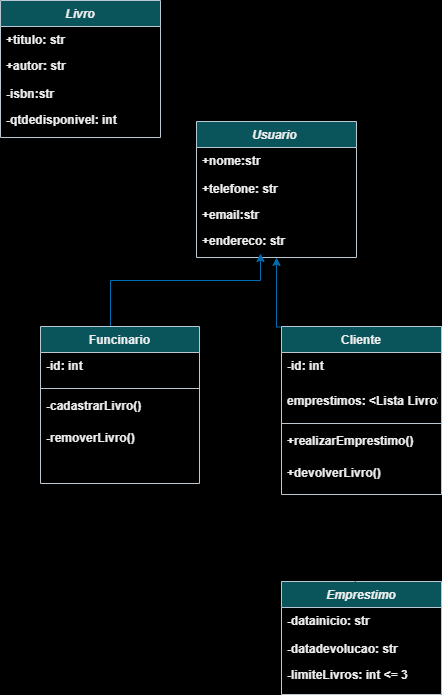

The diagram above was exported from draw.io. Its source (the exported page's mxGraphModel, read from the mxfile embedded in the PNG):
<mxGraphModel dx="1707" dy="1603" grid="1" gridSize="10" guides="1" tooltips="1" connect="1" arrows="1" fold="1" page="1" pageScale="1" pageWidth="827" pageHeight="1169" background="light-dark(#FFFFFF,#FFFFFF)" math="0" shadow="0">
  <root>
    <mxCell id="WIyWlLk6GJQsqaUBKTNV-0" />
    <mxCell id="WIyWlLk6GJQsqaUBKTNV-1" parent="WIyWlLk6GJQsqaUBKTNV-0" />
    <mxCell id="Q4eR0O3t7OA4gKAiZYM6-0" value="Usuario " style="swimlane;fontStyle=3;align=center;verticalAlign=top;childLayout=stackLayout;horizontal=1;startSize=26;horizontalStack=0;resizeParent=1;resizeLast=0;collapsible=1;marginBottom=0;rounded=0;shadow=0;strokeWidth=1;labelBackgroundColor=none;fillColor=#09555B;strokeColor=#BAC8D3;fontColor=light-dark(#EEEEEE,#000000);" vertex="1" parent="WIyWlLk6GJQsqaUBKTNV-1">
      <mxGeometry x="-624" y="-819" width="160" height="136" as="geometry">
        <mxRectangle x="230" y="140" width="160" height="26" as="alternateBounds" />
      </mxGeometry>
    </mxCell>
    <mxCell id="Q4eR0O3t7OA4gKAiZYM6-1" value="+nome:str" style="text;align=left;verticalAlign=top;spacingLeft=4;spacingRight=4;overflow=hidden;rotatable=0;points=[[0,0.5],[1,0.5]];portConstraint=eastwest;rounded=0;shadow=0;html=0;labelBackgroundColor=none;fontColor=light-dark(#EEEEEE,#000000);fontStyle=1" vertex="1" parent="Q4eR0O3t7OA4gKAiZYM6-0">
      <mxGeometry y="26" width="160" height="28" as="geometry" />
    </mxCell>
    <mxCell id="Q4eR0O3t7OA4gKAiZYM6-2" value="+telefone: str" style="text;align=left;verticalAlign=top;spacingLeft=4;spacingRight=4;overflow=hidden;rotatable=0;points=[[0,0.5],[1,0.5]];portConstraint=eastwest;labelBackgroundColor=none;fontColor=light-dark(#EEEEEE,#000000);fontStyle=1" vertex="1" parent="Q4eR0O3t7OA4gKAiZYM6-0">
      <mxGeometry y="54" width="160" height="26" as="geometry" />
    </mxCell>
    <mxCell id="Q4eR0O3t7OA4gKAiZYM6-3" value="+email:str&#10;" style="text;align=left;verticalAlign=top;spacingLeft=4;spacingRight=4;overflow=hidden;rotatable=0;points=[[0,0.5],[1,0.5]];portConstraint=eastwest;rounded=0;shadow=0;html=0;labelBackgroundColor=none;fontColor=light-dark(#EEEEEE,#000000);fontStyle=1" vertex="1" parent="Q4eR0O3t7OA4gKAiZYM6-0">
      <mxGeometry y="80" width="160" height="26" as="geometry" />
    </mxCell>
    <mxCell id="Q4eR0O3t7OA4gKAiZYM6-4" value="+endereco: str" style="text;align=left;verticalAlign=top;spacingLeft=4;spacingRight=4;overflow=hidden;rotatable=0;points=[[0,0.5],[1,0.5]];portConstraint=eastwest;rounded=0;shadow=0;html=0;labelBackgroundColor=none;fontColor=light-dark(#EEEEEE,#000000);fontStyle=1" vertex="1" parent="Q4eR0O3t7OA4gKAiZYM6-0">
      <mxGeometry y="106" width="160" height="26" as="geometry" />
    </mxCell>
    <mxCell id="Q4eR0O3t7OA4gKAiZYM6-5" value="Livro" style="swimlane;fontStyle=3;align=center;verticalAlign=top;childLayout=stackLayout;horizontal=1;startSize=26;horizontalStack=0;resizeParent=1;resizeLast=0;collapsible=1;marginBottom=0;rounded=0;shadow=0;strokeWidth=1;labelBackgroundColor=none;fillColor=#09555B;strokeColor=#BAC8D3;fontColor=light-dark(#EEEEEE,#000000);" vertex="1" parent="WIyWlLk6GJQsqaUBKTNV-1">
      <mxGeometry x="-820" y="-940" width="160" height="137" as="geometry">
        <mxRectangle x="230" y="140" width="160" height="26" as="alternateBounds" />
      </mxGeometry>
    </mxCell>
    <mxCell id="Q4eR0O3t7OA4gKAiZYM6-6" value="+titulo: str" style="text;align=left;verticalAlign=top;spacingLeft=4;spacingRight=4;overflow=hidden;rotatable=0;points=[[0,0.5],[1,0.5]];portConstraint=eastwest;labelBackgroundColor=none;fontColor=light-dark(#EEEEEE,#000000);fontStyle=1" vertex="1" parent="Q4eR0O3t7OA4gKAiZYM6-5">
      <mxGeometry y="26" width="160" height="26" as="geometry" />
    </mxCell>
    <mxCell id="Q4eR0O3t7OA4gKAiZYM6-7" value="+autor: str" style="text;align=left;verticalAlign=top;spacingLeft=4;spacingRight=4;overflow=hidden;rotatable=0;points=[[0,0.5],[1,0.5]];portConstraint=eastwest;rounded=0;shadow=0;html=0;labelBackgroundColor=none;fontColor=light-dark(#EEEEEE,#000000);fontStyle=1" vertex="1" parent="Q4eR0O3t7OA4gKAiZYM6-5">
      <mxGeometry y="52" width="160" height="28" as="geometry" />
    </mxCell>
    <mxCell id="Q4eR0O3t7OA4gKAiZYM6-8" value="-isbn:str" style="text;align=left;verticalAlign=top;spacingLeft=4;spacingRight=4;overflow=hidden;rotatable=0;points=[[0,0.5],[1,0.5]];portConstraint=eastwest;rounded=0;shadow=0;html=0;labelBackgroundColor=none;fontColor=light-dark(#EEEEEE,#000000);fontStyle=1" vertex="1" parent="Q4eR0O3t7OA4gKAiZYM6-5">
      <mxGeometry y="80" width="160" height="26" as="geometry" />
    </mxCell>
    <mxCell id="Q4eR0O3t7OA4gKAiZYM6-9" value="-qtdedisponivel: int" style="text;align=left;verticalAlign=top;spacingLeft=4;spacingRight=4;overflow=hidden;rotatable=0;points=[[0,0.5],[1,0.5]];portConstraint=eastwest;rounded=0;shadow=0;html=0;labelBackgroundColor=none;fontColor=light-dark(#EEEEEE,#000000);fontStyle=1" vertex="1" parent="Q4eR0O3t7OA4gKAiZYM6-5">
      <mxGeometry y="106" width="160" height="26" as="geometry" />
    </mxCell>
    <mxCell id="Q4eR0O3t7OA4gKAiZYM6-31" value="" style="edgeStyle=orthogonalEdgeStyle;rounded=0;orthogonalLoop=1;jettySize=auto;html=1;fillColor=#1ba1e2;strokeColor=#006EAF;" edge="1" parent="WIyWlLk6GJQsqaUBKTNV-1" source="Q4eR0O3t7OA4gKAiZYM6-11" target="Q4eR0O3t7OA4gKAiZYM6-4">
      <mxGeometry relative="1" as="geometry">
        <Array as="points">
          <mxPoint x="-710" y="-660" />
          <mxPoint x="-560" y="-660" />
        </Array>
      </mxGeometry>
    </mxCell>
    <mxCell id="Q4eR0O3t7OA4gKAiZYM6-11" value="Funcinario" style="swimlane;fontStyle=1;align=center;verticalAlign=top;childLayout=stackLayout;horizontal=1;startSize=26;horizontalStack=0;resizeParent=1;resizeLast=0;collapsible=1;marginBottom=0;rounded=0;shadow=0;strokeWidth=1;labelBackgroundColor=none;fillColor=#09555B;strokeColor=#BAC8D3;fontColor=light-dark(#EEEEEE,#000000);" vertex="1" parent="WIyWlLk6GJQsqaUBKTNV-1">
      <mxGeometry x="-780" y="-614" width="159" height="157" as="geometry">
        <mxRectangle x="130" y="380" width="160" height="26" as="alternateBounds" />
      </mxGeometry>
    </mxCell>
    <mxCell id="Q4eR0O3t7OA4gKAiZYM6-12" value="-id: int" style="text;align=left;verticalAlign=top;spacingLeft=4;spacingRight=4;overflow=hidden;rotatable=0;points=[[0,0.5],[1,0.5]];portConstraint=eastwest;labelBackgroundColor=none;fontColor=light-dark(#EEEEEE,#000000);fontStyle=1;" vertex="1" parent="Q4eR0O3t7OA4gKAiZYM6-11">
      <mxGeometry y="26" width="159" height="32" as="geometry" />
    </mxCell>
    <mxCell id="Q4eR0O3t7OA4gKAiZYM6-13" value="" style="line;strokeWidth=1;fillColor=none;align=left;verticalAlign=middle;spacingTop=-1;spacingLeft=3;spacingRight=3;rotatable=0;labelPosition=right;points=[];portConstraint=eastwest;strokeColor=inherit;fontColor=light-dark(#EEEEEE,#000000);" vertex="1" parent="Q4eR0O3t7OA4gKAiZYM6-11">
      <mxGeometry y="58" width="159" height="8" as="geometry" />
    </mxCell>
    <mxCell id="Q4eR0O3t7OA4gKAiZYM6-14" value="-cadastrarLivro()" style="text;align=left;verticalAlign=top;spacingLeft=4;spacingRight=4;overflow=hidden;rotatable=0;points=[[0,0.5],[1,0.5]];portConstraint=eastwest;labelBackgroundColor=none;fontColor=light-dark(#EEEEEE,#000000);fontStyle=1;" vertex="1" parent="Q4eR0O3t7OA4gKAiZYM6-11">
      <mxGeometry y="66" width="159" height="32" as="geometry" />
    </mxCell>
    <mxCell id="Q4eR0O3t7OA4gKAiZYM6-15" value="-removerLivro()" style="text;align=left;verticalAlign=top;spacingLeft=4;spacingRight=4;overflow=hidden;rotatable=0;points=[[0,0.5],[1,0.5]];portConstraint=eastwest;labelBackgroundColor=none;fontColor=light-dark(#EEEEEE,#000000);fontStyle=1;" vertex="1" parent="Q4eR0O3t7OA4gKAiZYM6-11">
      <mxGeometry y="98" width="159" height="32" as="geometry" />
    </mxCell>
    <mxCell id="Q4eR0O3t7OA4gKAiZYM6-34" value="" style="edgeStyle=orthogonalEdgeStyle;rounded=0;orthogonalLoop=1;jettySize=auto;html=1;fillColor=#1ba1e2;strokeColor=#006EAF;entryX=0.5;entryY=1;entryDx=0;entryDy=0;" edge="1" parent="WIyWlLk6GJQsqaUBKTNV-1" target="Q4eR0O3t7OA4gKAiZYM6-0">
      <mxGeometry relative="1" as="geometry">
        <mxPoint x="-450" y="-614" as="sourcePoint" />
        <mxPoint x="-455" y="-700" as="targetPoint" />
      </mxGeometry>
    </mxCell>
    <mxCell id="Q4eR0O3t7OA4gKAiZYM6-17" value="Cliente" style="swimlane;fontStyle=1;align=center;verticalAlign=top;childLayout=stackLayout;horizontal=1;startSize=26;horizontalStack=0;resizeParent=1;resizeLast=0;collapsible=1;marginBottom=0;rounded=0;shadow=0;strokeWidth=1;labelBackgroundColor=none;fillColor=#09555B;strokeColor=#BAC8D3;fontColor=light-dark(#EEEEEE,#000000);" vertex="1" parent="WIyWlLk6GJQsqaUBKTNV-1">
      <mxGeometry x="-539" y="-614" width="160" height="168" as="geometry">
        <mxRectangle x="130" y="380" width="160" height="26" as="alternateBounds" />
      </mxGeometry>
    </mxCell>
    <mxCell id="Q4eR0O3t7OA4gKAiZYM6-18" value="-id: int" style="text;align=left;verticalAlign=top;spacingLeft=4;spacingRight=4;overflow=hidden;rotatable=0;points=[[0,0.5],[1,0.5]];portConstraint=eastwest;labelBackgroundColor=none;fontColor=light-dark(#EEEEEE,#000000);fontStyle=1;" vertex="1" parent="Q4eR0O3t7OA4gKAiZYM6-17">
      <mxGeometry y="26" width="160" height="35" as="geometry" />
    </mxCell>
    <mxCell id="Q4eR0O3t7OA4gKAiZYM6-19" value="emprestimos: &lt;Lista Livro&gt;" style="text;align=left;verticalAlign=top;spacingLeft=4;spacingRight=4;overflow=hidden;rotatable=0;points=[[0,0.5],[1,0.5]];portConstraint=eastwest;labelBackgroundColor=none;fontColor=light-dark(#EEEEEE,#000000);fontStyle=1;" vertex="1" parent="Q4eR0O3t7OA4gKAiZYM6-17">
      <mxGeometry y="61" width="160" height="32" as="geometry" />
    </mxCell>
    <mxCell id="Q4eR0O3t7OA4gKAiZYM6-20" value="" style="line;strokeWidth=1;fillColor=none;align=left;verticalAlign=middle;spacingTop=-1;spacingLeft=3;spacingRight=3;rotatable=0;labelPosition=right;points=[];portConstraint=eastwest;strokeColor=inherit;fontColor=light-dark(#EEEEEE,#000000);" vertex="1" parent="Q4eR0O3t7OA4gKAiZYM6-17">
      <mxGeometry y="93" width="160" height="8" as="geometry" />
    </mxCell>
    <mxCell id="Q4eR0O3t7OA4gKAiZYM6-21" value="+realizarEmprestimo()" style="text;align=left;verticalAlign=top;spacingLeft=4;spacingRight=4;overflow=hidden;rotatable=0;points=[[0,0.5],[1,0.5]];portConstraint=eastwest;labelBackgroundColor=none;fontColor=light-dark(#EEEEEE,#000000);fontStyle=1;" vertex="1" parent="Q4eR0O3t7OA4gKAiZYM6-17">
      <mxGeometry y="101" width="160" height="32" as="geometry" />
    </mxCell>
    <mxCell id="Q4eR0O3t7OA4gKAiZYM6-22" value="+devolverLivro()" style="text;align=left;verticalAlign=top;spacingLeft=4;spacingRight=4;overflow=hidden;rotatable=0;points=[[0,0.5],[1,0.5]];portConstraint=eastwest;labelBackgroundColor=none;fontColor=light-dark(#EEEEEE,#000000);fontStyle=1;" vertex="1" parent="Q4eR0O3t7OA4gKAiZYM6-17">
      <mxGeometry y="133" width="160" height="35" as="geometry" />
    </mxCell>
    <mxCell id="Q4eR0O3t7OA4gKAiZYM6-23" value="Emprestimo" style="swimlane;fontStyle=3;align=center;verticalAlign=top;childLayout=stackLayout;horizontal=1;startSize=26;horizontalStack=0;resizeParent=1;resizeLast=0;collapsible=1;marginBottom=0;rounded=0;shadow=0;strokeWidth=1;labelBackgroundColor=none;fillColor=#09555B;strokeColor=#BAC8D3;fontColor=light-dark(#EEEEEE,#000000);" vertex="1" parent="WIyWlLk6GJQsqaUBKTNV-1">
      <mxGeometry x="-539" y="-359" width="160" height="113" as="geometry">
        <mxRectangle x="230" y="140" width="160" height="26" as="alternateBounds" />
      </mxGeometry>
    </mxCell>
    <mxCell id="Q4eR0O3t7OA4gKAiZYM6-24" value="-datainicio: str" style="text;align=left;verticalAlign=top;spacingLeft=4;spacingRight=4;overflow=hidden;rotatable=0;points=[[0,0.5],[1,0.5]];portConstraint=eastwest;rounded=0;shadow=0;html=0;labelBackgroundColor=none;fontColor=light-dark(#EEEEEE,#000000);fontStyle=1" vertex="1" parent="Q4eR0O3t7OA4gKAiZYM6-23">
      <mxGeometry y="26" width="160" height="28" as="geometry" />
    </mxCell>
    <mxCell id="Q4eR0O3t7OA4gKAiZYM6-25" value="-datadevolucao: str" style="text;align=left;verticalAlign=top;spacingLeft=4;spacingRight=4;overflow=hidden;rotatable=0;points=[[0,0.5],[1,0.5]];portConstraint=eastwest;labelBackgroundColor=none;fontColor=light-dark(#EEEEEE,#000000);fontStyle=1" vertex="1" parent="Q4eR0O3t7OA4gKAiZYM6-23">
      <mxGeometry y="54" width="160" height="26" as="geometry" />
    </mxCell>
    <mxCell id="Q4eR0O3t7OA4gKAiZYM6-26" value="-limiteLivros: int &lt;= 3" style="text;align=left;verticalAlign=top;spacingLeft=4;spacingRight=4;overflow=hidden;rotatable=0;points=[[0,0.5],[1,0.5]];portConstraint=eastwest;rounded=0;shadow=0;html=0;labelBackgroundColor=none;fontColor=light-dark(#EEEEEE,#000000);fontStyle=1" vertex="1" parent="Q4eR0O3t7OA4gKAiZYM6-23">
      <mxGeometry y="80" width="160" height="26" as="geometry" />
    </mxCell>
    <mxCell id="Q4eR0O3t7OA4gKAiZYM6-27" style="edgeStyle=none;curved=1;rounded=0;orthogonalLoop=1;jettySize=auto;html=1;entryX=0.403;entryY=1.014;entryDx=0;entryDy=0;entryPerimeter=0;fontSize=12;startSize=8;endSize=8;fontColor=light-dark(#EEEEEE,#000000);" edge="1" parent="WIyWlLk6GJQsqaUBKTNV-1" source="Q4eR0O3t7OA4gKAiZYM6-23" target="Q4eR0O3t7OA4gKAiZYM6-22">
      <mxGeometry relative="1" as="geometry" />
    </mxCell>
  </root>
</mxGraphModel>